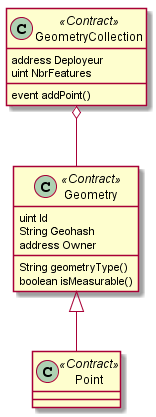

The diagram above was rendered by PlantUML. Its source (embedded in the PNG):
@startuml classe
class Geometry << Contract >>{
    uint Id
    String Geohash
    address Owner
    String geometryType()
    boolean isMeasurable()
}
class GeometryCollection << Contract >>{
    address Deployeur
    uint NbrFeatures
    event addPoint()
}
class Point << Contract >>{
    
}
Geometry <|-- Point
GeometryCollection o-- Geometry
@enduml